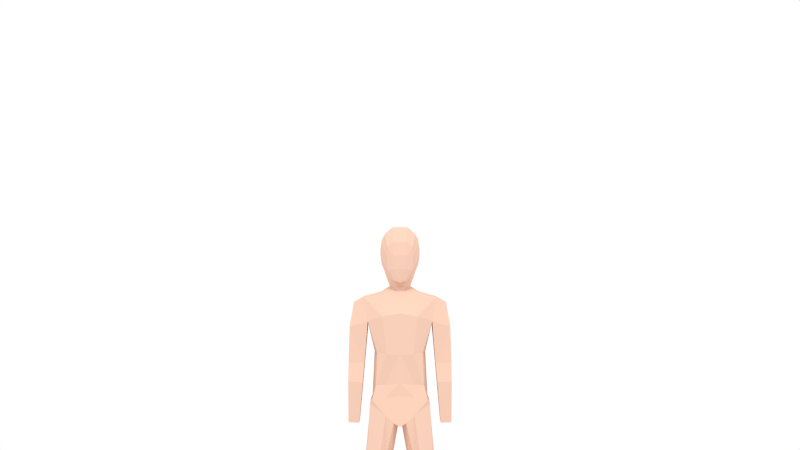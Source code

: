 # Source: killerBase.blend  (saved by Blender 2.77.0; exported with 4.5.12 LTS)
import bpy
from mathutils import Matrix  # noqa: F401  (used for matrix-valued properties, if any)

bpy.ops.wm.read_factory_settings(use_empty=True)
scene = bpy.context.scene
scene.name = 'Place'

# ---- collections
col_collection_14 = bpy.data.collections.new('Collection 14'); scene.collection.children.link(col_collection_14)

# ---- materials (node trees are filled in below, after node groups)
mat_fskin = bpy.data.materials.new('Fskin')
mat_fskin.alpha_threshold = 0.0
mat_fskin.use_transparent_shadow = False
mat_fskin.diffuse_color = (0.8412, 0.5583, 0.4311, 1.0)
mat_fskin.roughness = 0.5
mat_fskin.specular_intensity = 0.0

# ---- material node trees

# ---- world
world_world = bpy.data.worlds.new('World'); scene.world = world_world
world_world.color = (1.0, 1.0, 1.0)
world_world.use_sun_shadow = False
world_world.sun_shadow_jitter_overblur = 0.0
world_world.cycles.sampling_method = 'NONE'
world_world.cycles.sample_map_resolution = 256
world_world.light_settings.ao_factor = 0.004
world_world.light_settings.distance = 5.0

# ---- cameras
cam_camera = bpy.data.cameras.new('Camera')
cam_camera.clip_end = 100.0
cam_camera.lens = 35.0
cam_camera.sensor_width = 32.0
cam_camera.sensor_height = 18.0
cam_camera.display_size = 2.0
cam_camera.dof.focus_distance = 0.0
cam_camera.dof.aperture_fstop = 128.0
cam_camera.dof.aperture_blades = 6

# ---- lights
light_hemi = bpy.data.lights.new('Hemi', 'SUN')
light_hemi.transmission_factor = 0.0
light_hemi.angle = 0.1993
light_hemi.energy = 1.0
light_hemi.shadow_buffer_clip_start = 0.5
light_hemi.shadow_soft_size = 0.1
light_hemi.shadow_cascade_max_distance = 1000.0
light_hemi.cycles.use_multiple_importance_sampling = False

# ---- meshes
me_killer = bpy.data.meshes.new('killer')
me_killer.from_pydata([(1.016, -0.6362, 0.6268), (0.9389, -0.7213, 0.7673), (0.9235, 0.6635, 0.6268), (0.9389, 0.7286, 0.7673), (0.0, 0.7286, 0.9132), (0.0, 0.792, -0.1238), (0.0, -0.7489, 0.9098), (0.0, -0.8689, -0.1204), (1.23, 0.3846, 4.179), (0.7087, 0.5477, 2.343), (1.23, -0.4094, 4.184), (0.7634, -0.6882, 2.347), (0.0, -0.918, 2.29), (0.0, -0.5019, 4.439), (0.0, 0.5477, 2.29), (0.0, 0.4322, 4.506), (1.088, -0.6456, 3.4), (1.088, 0.6387, 3.405), (0.0, 0.792, 3.703), (0.0, -1.029, 3.703), (0.05501, 0.7286, 0.9047), (0.2123, -0.8254, 0.001296), (0.2197, 0.792, -0.1103), (0.05501, -0.75, 0.9014), (0.05048, -0.918, 2.293), (0.07205, 0.4322, 4.486), (0.07205, -0.5019, 4.419), (0.05048, 0.5477, 2.293), (0.06427, 0.792, 3.692), (0.06427, -1.029, 3.692), (0.497, 0.7286, 0.836), (0.4796, -0.792, 0.2582), (0.456, -0.918, 2.324), (0.6509, 0.4322, 4.328), (0.5806, 0.792, 3.601), (0.4796, 0.792, 0.2582), (0.497, -0.7213, 0.836), (0.6509, -0.5287, 4.334), (0.456, 0.5477, 2.324), (0.5806, -1.029, 3.601), (0.9389, 0.264, 0.7673), (0.9389, -0.264, 0.7673), (1.001, -0.264, 0.6268), (1.001, 0.264, 0.6268), (0.0, 0.264, -0.1238), (0.0, -0.264, -0.1238), (0.8615, -0.264, 2.354), (0.8615, 0.264, 2.354), (0.05309, 0.264, -0.1103), (0.05309, -0.264, -0.1103), (0.6509, -0.1821, 4.321), (0.6509, 0.2541, 4.321), (0.7537, 0.4939, 1.246), (0.0, 0.4939, 1.316), (0.8119, -0.6553, 1.241), (0.0, -0.7986, 1.316), (0.05368, -0.7986, 1.311), (0.05368, 0.4939, 1.311), (0.485, -0.6619, 1.271), (0.485, 0.4939, 1.271), (0.9163, 0.264, 1.231), (0.9163, -0.264, 1.231), (1.236, 0.2575, -2.514), (1.168, 0.4793, -2.458), (0.9377, -0.4537, -2.593), (1.125, -0.3434, -2.514), (0.9377, 0.5464, -2.593), (0.7476, 0.4142, -2.673), (0.6396, -0.1648, -2.673), (0.7968, -0.2493, -2.634), (1.338, 0.4339, -5.994), (1.236, -0.1648, -2.514), (0.6396, 0.2575, -2.673), (1.41, 0.2768, -5.994), (1.261, 0.2512, -2.647), (1.197, 0.4612, -2.594), (0.9788, -0.4293, -2.722), (1.156, -0.3249, -2.647), (0.9788, 0.5248, -2.722), (0.8008, 0.3995, -2.797), (0.6966, -0.1558, -2.797), (0.8454, -0.2274, -2.76), (1.108, 0.7521, -3.831), (1.261, -0.1558, -2.647), (0.6966, 0.2512, -2.797), (1.43, 0.05621, -3.745), (1.174, -0.1802, -5.421), (1.322, -0.1021, -5.42), (1.175, 0.4814, -5.995), (1.051, 0.3877, -5.996), (0.9385, 0.1745, -5.589), (1.058, -0.1228, -5.421), (1.41, 0.1745, -5.588), (0.9385, 0.2768, -5.996), (1.174, 0.2768, -5.995), (0.7866, 0.368, -3.917), (0.9001, 0.6093, -3.917), (0.9563, -0.04756, -3.875), (1.31, -0.1365, -3.745), (1.108, -0.2556, -3.831), (1.43, 0.368, -3.745), (1.357, 0.6797, -3.685), (0.7866, 0.05621, -3.917), (1.158, -0.1478, -1.048), (1.094, -0.5539, -1.048), (0.302, 0.3016, -1.518), (1.076, 0.6436, -1.012), (1.158, 0.3016, -1.048), (0.4407, 0.5796, -1.518), (0.7064, 0.7509, -1.283), (0.302, -0.1478, -1.518), (0.5185, -0.5268, -1.403), (0.7064, -0.7026, -1.283), (1.577, 0.296, 3.992), (1.576, -0.255, 3.994), (1.711, 0.3543, 3.186), (1.711, -0.3925, 3.186), (1.21, 0.4147, 1.963), (1.209, -0.4301, 1.963), (1.751, 0.3022, 1.963), (1.751, -0.3387, 1.963), (1.387, 0.2821, -0.09593), (1.386, -0.3008, -0.09593), (1.76, 0.2045, -0.0959), (1.76, -0.2377, -0.0959), (1.754, 0.2725, 1.337), (1.263, 0.3744, 1.337), (1.263, -0.5489, 1.337), (1.754, -0.4661, 1.337), (0.1211, -0.3444, 4.572), (0.0, -0.3454, 4.584), (0.0, 0.2702, 4.627), (0.1169, 0.2712, 4.614), (0.2519, -0.2496, 4.537), (0.2546, 0.2297, 4.592), (0.3436, 0.1066, 4.541), (0.3436, -0.08734, 4.525), (0.2073, -0.2728, 4.848), (0.0, -0.2779, 4.863), (0.5024, 0.4461, 5.835), (0.0, 0.3492, 5.106), (0.2021, 0.3546, 5.091), (0.3691, -0.1365, 4.862), (0.2073, -0.8316, 5.148), (0.4052, 0.2719, 5.02), (0.4825, 0.1786, 4.95), (0.6707, 0.09243, 5.822), (0.0, -0.8367, 5.162), (0.4825, 0.06351, 4.899), (0.2268, -0.8754, 6.08), (0.0, -0.8795, 6.092), (0.0, -0.1681, 6.574), (0.0, 0.4522, 6.465), (0.296, 0.429, 6.402), (0.4343, -0.7987, 5.908), (0.2526, -0.1652, 6.565), (0.437, 0.2405, 6.321), (0.499, -0.1083, 6.36), (0.0, -0.596, 6.466), (0.2526, -0.5931, 6.458), (0.499, -0.5811, 6.236), (0.2021, 0.6835, 5.883), (0.0, 0.6781, 5.899), (0.4066, -0.7062, 5.136), (0.6707, -0.2588, 5.629), (0.4659, 0.3544, 5.299), (0.5384, 0.1817, 5.231), (0.0, -0.5909, 4.682), (0.2021, 0.5232, 5.274), (0.4651, -0.3593, 4.933), (0.2258, -0.5858, 4.749), (0.0, 0.5179, 5.289), (0.5601, -0.04294, 5.14), (0.623, 0.1864, 5.512), (0.1964, -0.7007, 4.796), (0.0, 0.5778, 5.626), (0.623, -0.1079, 5.287), (0.4981, 0.4417, 5.554), (0.0, -0.7058, 4.729), (0.2021, 0.5831, 5.611), (0.4581, -0.4621, 5.004), (0.5037, 0.3206, 6.139), (0.6244, -0.007925, 6.153), (0.217, -0.8916, 5.614), (0.0, 0.6136, 6.185), (0.6244, -0.42, 5.995), (0.0, -0.8962, 5.627), (0.2021, 0.619, 6.17), (0.431, -0.7525, 5.584), (1.174, -0.9815, -5.74), (1.352, -0.9034, -5.739), (0.8901, -0.9696, -5.852), (1.034, -0.9241, -5.74), (1.174, -0.9696, -5.852), (1.458, -0.9696, -5.851), (1.458, -0.8633, -5.994), (0.8901, -0.8633, -5.996), (1.174, -0.8633, -5.995), (0.9385, 0.1392, -5.996), (1.174, 0.1392, -5.995), (1.322, -0.1988, -5.458), (1.174, -0.2769, -5.459), (0.9385, 0.03645, -5.621), (1.41, 0.03645, -5.62), (1.058, -0.2195, -5.46), (1.41, 0.1392, -5.994)], [], [(30, 3, 2, 35), (41, 1, 0, 42), (111, 110, 68, 69), (61, 46, 11, 54), (23, 6, 7, 21), (39, 16, 10, 37), (51, 50, 10, 8), (59, 38, 9, 52), (28, 18, 15, 25), (56, 24, 12, 55), (27, 14, 18, 28), (32, 11, 16, 39), (12, 24, 29, 19), (38, 27, 28, 34), (58, 32, 24, 56), (34, 28, 25, 33), (53, 14, 27, 57), (33, 25, 132, 134), (19, 29, 26, 13), (36, 23, 21, 31), (44, 5, 22, 48), (4, 20, 22, 5), (1, 36, 31, 0), (17, 34, 33, 8), (54, 11, 32, 58), (9, 38, 34, 17), (24, 32, 39, 29), (57, 27, 38, 59), (50, 51, 135, 136), (29, 39, 37, 26), (109, 106, 63, 66), (20, 30, 35, 22), (103, 104, 65, 71), (105, 108, 67, 72), (25, 15, 131, 132), (37, 50, 136, 133), (7, 45, 49, 21), (45, 44, 48, 49), (51, 33, 134, 135), (13, 26, 129, 130), (10, 16, 116, 114), (8, 10, 114, 113), (52, 9, 47, 60), (60, 47, 46, 61), (106, 107, 62, 63), (108, 109, 66, 67), (3, 40, 43, 2), (40, 41, 42, 43), (40, 60, 61, 41), (3, 52, 60, 40), (20, 57, 59, 30), (1, 54, 58, 36), (4, 53, 57, 20), (36, 58, 56, 23), (23, 56, 55, 6), (30, 59, 52, 3), (41, 61, 54, 1), (66, 63, 75, 78), (63, 62, 74, 75), (71, 65, 77, 83), (67, 66, 78, 79), (72, 67, 79, 84), (64, 69, 81, 76), (110, 105, 72, 68), (104, 112, 64, 65), (112, 111, 69, 64), (107, 103, 71, 62), (101, 100, 73, 70), (85, 98, 87, 92), (96, 82, 88, 89), (95, 96, 89, 93), (99, 97, 91, 86), (98, 99, 86, 87), (68, 72, 84, 80), (69, 68, 80, 81), (62, 71, 83, 74), (65, 64, 76, 77), (94, 88, 70, 73), (93, 89, 88, 94), (203, 200, 190, 194), (202, 198, 196, 191), (198, 199, 197, 196), (200, 201, 189, 190), (82, 101, 70, 88), (102, 95, 93, 90), (97, 102, 90, 91), (100, 85, 92, 73), (74, 83, 85, 100), (81, 80, 102, 97), (80, 84, 95, 102), (78, 75, 101, 82), (77, 76, 99, 98), (76, 81, 97, 99), (84, 79, 96, 95), (79, 78, 82, 96), (83, 77, 98, 85), (75, 74, 100, 101), (43, 42, 103, 107), (31, 21, 111, 112), (0, 31, 112, 104), (49, 48, 105, 110), (22, 35, 109, 108), (2, 43, 107, 106), (48, 22, 108, 105), (42, 0, 104, 103), (35, 2, 106, 109), (21, 49, 110, 111), (116, 115, 113, 114), (126, 125, 123, 121), (50, 37, 10), (115, 116, 120, 119), (122, 121, 123, 124), (128, 127, 122, 124), (127, 126, 121, 122), (125, 128, 124, 123), (119, 120, 128, 125), (118, 117, 126, 127), (120, 118, 127, 128), (117, 119, 125, 126), (134, 132, 141, 144), (130, 129, 137, 138), (136, 135, 145, 148), (132, 131, 140, 141), (133, 136, 148, 142), (135, 134, 144, 145), (26, 37, 133, 129), (183, 188, 154, 149), (181, 187, 153, 156), (186, 183, 149, 150), (185, 182, 157, 160), (187, 184, 152, 153), (188, 185, 160, 154), (129, 133, 142, 137), (158, 150, 149, 159), (159, 149, 154, 160), (153, 155, 157, 156), (155, 159, 160, 157), (152, 151, 155, 153), (151, 158, 159, 155), (182, 181, 156, 157), (173, 177, 139, 146), (180, 176, 164, 163), (179, 175, 162, 161), (176, 173, 146, 164), (178, 174, 143, 147), (177, 179, 161, 139), (174, 180, 163, 143), (137, 142, 169, 170), (144, 141, 168, 165), (138, 137, 170, 167), (148, 145, 166, 172), (141, 140, 171, 168), (142, 148, 172, 169), (145, 144, 165, 166), (170, 169, 180, 174), (165, 168, 179, 177), (167, 170, 174, 178), (172, 166, 173, 176), (168, 171, 175, 179), (169, 172, 176, 180), (166, 165, 177, 173), (11, 46, 16), (33, 51, 8), (116, 16, 118, 120), (47, 9, 17), (17, 8, 113, 115), (17, 115, 119, 117), (46, 47, 17, 16), (16, 17, 117, 118), (146, 139, 181, 182), (163, 164, 185, 188), (161, 162, 184, 187), (164, 146, 182, 185), (147, 143, 183, 186), (139, 161, 187, 181), (143, 163, 188, 183), (192, 191, 193, 189), (191, 196, 197, 193), (189, 193, 194, 190), (193, 197, 195, 194), (204, 202, 191, 192), (199, 205, 195, 197), (205, 203, 194, 195), (201, 204, 192, 189), (86, 91, 204, 201), (73, 92, 203, 205), (94, 73, 205, 199), (91, 90, 202, 204), (87, 86, 201, 200), (93, 94, 199, 198), (90, 93, 198, 202), (92, 87, 200, 203)])
me_killer.materials.append(mat_fskin)
me_killer.use_remesh_preserve_volume = False
me_killer.use_remesh_preserve_attributes = False
me_killer.use_mirror_vertex_groups = False
me_killer.update()

# ---- objects
ob_killer = bpy.data.objects.new('killer', me_killer)
ob_hemi = bpy.data.objects.new('Hemi', light_hemi)
ob_camera = bpy.data.objects.new('Camera', cam_camera)

# ---- transforms, parenting, visibility, modifiers, constraints
ob_killer.location = (0.0, 0.0, 0.0)
ob_killer.lineart.crease_threshold = 0.0
_m = ob_killer.modifiers.new('Mirror', 'MIRROR')
_m.use_clip = True
ob_hemi.location = (0.0, 0.0, 129.1)
ob_hemi.rotation_euler = (0.4948, 1.054e-16, 2.663e-17)
ob_hemi.lineart.crease_threshold = 0.0
ob_camera.location = (0.0, -30.13, 6.637)
ob_camera.rotation_euler = (1.571, -0.0, -0.0)
ob_camera.lineart.crease_threshold = 0.0

# ---- collection membership
col_collection_14.objects.link(ob_killer)
col_collection_14.objects.link(ob_hemi)
col_collection_14.objects.link(ob_camera)

# ---- scene / render settings (as saved in the file)
scene.camera = ob_camera
scene.frame_start = 1; scene.frame_end = 300; scene.frame_set(124)
scene.render.engine = 'BLENDER_EEVEE_NEXT'
scene.render.image_settings.color_mode = 'RGB'
scene.render.image_settings.quality = 100
scene.render.fps_base = 1.001
scene.render.dither_intensity = 0.0
scene.cycles.use_denoising = False
scene.cycles.samples = 10
scene.cycles.sampling_pattern = 'TABULATED_SOBOL'
scene.cycles.light_sampling_threshold = 0.0
scene.cycles.use_adaptive_sampling = False
scene.cycles.use_light_tree = False
scene.cycles.blur_glossy = 0.0
scene.cycles.pixel_filter_type = 'GAUSSIAN'
scene.cycles.sample_clamp_indirect = 0.0
scene.view_settings.view_transform = 'Standard'
bpy.context.view_layer.update()
